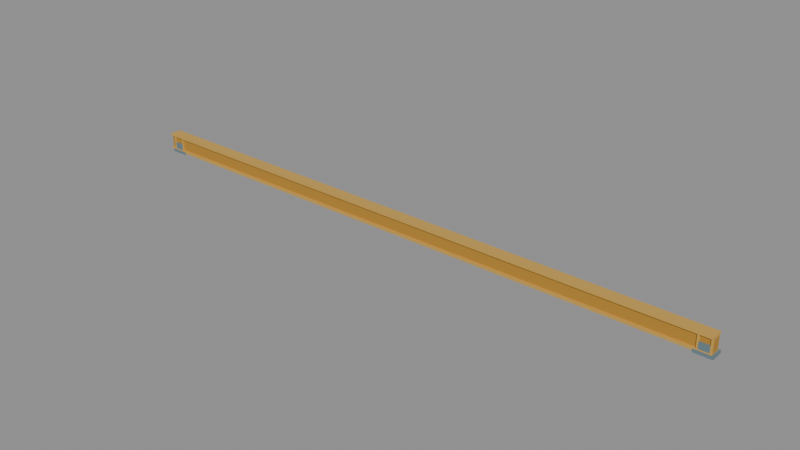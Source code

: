 # Source: bridge.blend  (saved by Blender 5.1.30; exported with 4.5.12 LTS)
import bpy
from mathutils import Matrix  # noqa: F401  (used for matrix-valued properties, if any)

bpy.ops.wm.read_factory_settings(use_empty=True)
scene = bpy.context.scene
scene.name = 'Scene'

# ---- materials (node trees are filled in below, after node groups)
mat_bridge_box_web = bpy.data.materials.new('bridge-box-web')
mat_bridge_flanges_and_stiffeners = bpy.data.materials.new('bridge-flanges-and-stiffeners')
mat_bridge_bearing_and_diaphragm = bpy.data.materials.new('bridge-bearing-and-diaphragm')

# ---- material node trees
mat_bridge_box_web.use_nodes = True; mat_bridge_box_web.node_tree.nodes.clear()
_N = mat_bridge_box_web.node_tree.nodes; _L = mat_bridge_box_web.node_tree.links
n0 = _N.new('ShaderNodeBsdfPrincipled'); n0.name = 'Principled BSDF'; n0.location = (-200, 100)
n0.inputs[1].default_value = 0.1
n0.inputs[2].default_value = 0.63
n1 = _N.new('ShaderNodeOutputMaterial'); n1.name = 'Material Output'; n1.location = (200, 100)
n2 = _N.new('ShaderNodeVertexColor'); n2.name = 'Color Attribute'; n2.location = (0, 0)
n2.layer_name = 'Col'
_L.new(n0.outputs[0], n1.inputs[0])
_L.new(n2.outputs[0], n0.inputs[0])
n1.is_active_output = True
mat_bridge_flanges_and_stiffeners.use_nodes = True; mat_bridge_flanges_and_stiffeners.node_tree.nodes.clear()
_N = mat_bridge_flanges_and_stiffeners.node_tree.nodes; _L = mat_bridge_flanges_and_stiffeners.node_tree.links
n0 = _N.new('ShaderNodeBsdfPrincipled'); n0.name = 'Principled BSDF'; n0.location = (-200, 100)
n0.inputs[1].default_value = 0.16
n0.inputs[2].default_value = 0.58
n1 = _N.new('ShaderNodeOutputMaterial'); n1.name = 'Material Output'; n1.location = (200, 100)
n2 = _N.new('ShaderNodeVertexColor'); n2.name = 'Color Attribute'; n2.location = (0, 0)
n2.layer_name = 'Col'
_L.new(n0.outputs[0], n1.inputs[0])
_L.new(n2.outputs[0], n0.inputs[0])
n1.is_active_output = True
mat_bridge_bearing_and_diaphragm.use_nodes = True; mat_bridge_bearing_and_diaphragm.node_tree.nodes.clear()
_N = mat_bridge_bearing_and_diaphragm.node_tree.nodes; _L = mat_bridge_bearing_and_diaphragm.node_tree.links
n0 = _N.new('ShaderNodeBsdfPrincipled'); n0.name = 'Principled BSDF'; n0.location = (-200, 100)
n0.inputs[1].default_value = 0.31
n0.inputs[2].default_value = 0.51
n1 = _N.new('ShaderNodeOutputMaterial'); n1.name = 'Material Output'; n1.location = (200, 100)
n2 = _N.new('ShaderNodeVertexColor'); n2.name = 'Color Attribute'; n2.location = (0, 0)
n2.layer_name = 'Col'
_L.new(n0.outputs[0], n1.inputs[0])
_L.new(n2.outputs[0], n0.inputs[0])
n1.is_active_output = True

# ---- meshes
me_bridge_box_web = bpy.data.meshes.new('bridge-box-web')
me_bridge_box_web.from_pydata([(-30.5, 2.175, 8.33), (-30.5, 1.825, 8.88), (-30.5, 2.175, 8.88), (-30.5, 1.825, 8.33), (-3.5, 2.175, 8.33), (-3.5, 2.175, 8.88), (-3.5, 1.825, 8.88), (-3.5, 1.825, 8.33), (-30.5, 2.175, 8.33), (-3.5, 1.825, 8.33), (-30.5, 1.825, 8.33), (-3.5, 2.175, 8.33), (-30.5, 2.175, 8.88), (-30.5, 1.825, 8.88), (-3.5, 1.825, 8.88), (-3.5, 2.175, 8.88), (-30.5, 2.175, 8.33), (-3.5, 2.175, 8.88), (-3.5, 2.175, 8.33), (-30.5, 2.175, 8.88), (-30.5, 1.825, 8.33), (-3.5, 1.825, 8.33), (-3.5, 1.825, 8.88), (-30.5, 1.825, 8.88)], [], [(0, 1, 2), (0, 3, 1), (4, 5, 6), (4, 6, 7), (8, 9, 10), (8, 11, 9), (12, 13, 14), (12, 14, 15), (16, 17, 18), (16, 19, 17), (20, 21, 22), (20, 22, 23)])
me_bridge_box_web.polygons.foreach_set('use_smooth', [True] * 12)
_ca = me_bridge_box_web.color_attributes.new('Col', 'FLOAT_COLOR', 'POINT')
_ca.data.foreach_set('color', [0.5149, 0.2623, 0.03071, 1.0, 0.5149, 0.2623, 0.03071, 1.0, 0.5149, 0.2623, 0.03071, 1.0, 0.5149, 0.2623, 0.03071, 1.0, 0.5149, 0.2623, 0.03071, 1.0, 0.5149, 0.2623, 0.03071, 1.0, 0.5149, 0.2623, 0.03071, 1.0, 0.5149, 0.2623, 0.03071, 1.0, 0.5149, 0.2623, 0.03071, 1.0, 0.5149, 0.2623, 0.03071, 1.0, 0.5149, 0.2623, 0.03071, 1.0, 0.5149, 0.2623, 0.03071, 1.0, 0.5149, 0.2623, 0.03071, 1.0, 0.5149, 0.2623, 0.03071, 1.0, 0.5149, 0.2623, 0.03071, 1.0, 0.5149, 0.2623, 0.03071, 1.0, 0.5149, 0.2623, 0.03071, 1.0, 0.5149, 0.2623, 0.03071, 1.0, 0.5149, 0.2623, 0.03071, 1.0, 0.5149, 0.2623, 0.03071, 1.0, 0.5149, 0.2623, 0.03071, 1.0, 0.5149, 0.2623, 0.03071, 1.0, 0.5149, 0.2623, 0.03071, 1.0, 0.5149, 0.2623, 0.03071, 1.0])
me_bridge_box_web.materials.append(mat_bridge_box_web)
me_bridge_box_web.update()
me_bridge_box_web.normals_split_custom_set([tuple(v) for v in zip(*[iter([-1.0, 0.0, 0.0, -1.0, 0.0, 0.0, -1.0, 0.0, 0.0, -1.0, 0.0, 0.0, -1.0, 0.0, 0.0, -1.0, 0.0, 0.0, 1.0, 0.0, 0.0, 1.0, 0.0, 0.0, 1.0, 0.0, 0.0, 1.0, 0.0, 0.0, 1.0, 0.0, 0.0, 1.0, 0.0, 0.0, 0.0, 0.0, -1.0, 0.0, 0.0, -1.0, 0.0, 0.0, -1.0, 0.0, 0.0, -1.0, 0.0, 0.0, -1.0, 0.0, 0.0, -1.0, 0.0, 0.0, 1.0, 0.0, 0.0, 1.0, 0.0, 0.0, 1.0, 0.0, 0.0, 1.0, 0.0, 0.0, 1.0, 0.0, 0.0, 1.0, 0.0, 1.0, 0.0, 0.0, 1.0, 0.0, 0.0, 1.0, 0.0, 0.0, 1.0, 0.0, 0.0, 1.0, 0.0, 0.0, 1.0, 0.0, 0.0, -1.0, 0.0, 0.0, -1.0, 0.0, 0.0, -1.0, 0.0, 0.0, -1.0, 0.0, 0.0, -1.0, 0.0, 0.0, -1.0, 0.0])] * 3)])
me_bridge_flanges_and_stiffeners = bpy.data.meshes.new('bridge-flanges-and-stiffeners')
me_bridge_flanges_and_stiffeners.from_pydata([(-30.5, 2.25, 8.88), (-30.5, 1.75, 8.99), (-30.5, 2.25, 8.99), (-30.5, 1.75, 8.88), (-3.5, 2.25, 8.88), (-3.5, 2.25, 8.99), (-3.5, 1.75, 8.99), (-3.5, 1.75, 8.88), (-30.5, 2.25, 8.88), (-3.5, 1.75, 8.88), (-30.5, 1.75, 8.88), (-3.5, 2.25, 8.88), (-30.5, 2.25, 8.99), (-30.5, 1.75, 8.99), (-3.5, 1.75, 8.99), (-3.5, 2.25, 8.99), (-30.5, 2.25, 8.88), (-3.5, 2.25, 8.99), (-3.5, 2.25, 8.88), (-30.5, 2.25, 8.99), (-30.5, 1.75, 8.88), (-3.5, 1.75, 8.88), (-3.5, 1.75, 8.99), (-30.5, 1.75, 8.99), (-30.5, 2.25, 8.21), (-30.5, 1.75, 8.33), (-30.5, 2.25, 8.33), (-30.5, 1.75, 8.21), (-3.5, 2.25, 8.21), (-3.5, 2.25, 8.33), (-3.5, 1.75, 8.33), (-3.5, 1.75, 8.21), (-30.5, 2.25, 8.21), (-3.5, 1.75, 8.21), (-30.5, 1.75, 8.21), (-3.5, 2.25, 8.21), (-30.5, 2.25, 8.33), (-30.5, 1.75, 8.33), (-3.5, 1.75, 8.33), (-3.5, 2.25, 8.33), (-30.5, 2.25, 8.21), (-3.5, 2.25, 8.33), (-3.5, 2.25, 8.21), (-30.5, 2.25, 8.33), (-30.5, 1.75, 8.21), (-3.5, 1.75, 8.21), (-3.5, 1.75, 8.33), (-30.5, 1.75, 8.33), (-30.29, 2.24, 8.33), (-30.29, 1.76, 8.88), (-30.29, 2.24, 8.88), (-30.29, 1.76, 8.33), (-30.21, 2.24, 8.33), (-30.21, 2.24, 8.88), (-30.21, 1.76, 8.88), (-30.21, 1.76, 8.33), (-30.29, 2.24, 8.33), (-30.21, 1.76, 8.33), (-30.29, 1.76, 8.33), (-30.21, 2.24, 8.33), (-30.29, 2.24, 8.88), (-30.29, 1.76, 8.88), (-30.21, 1.76, 8.88), (-30.21, 2.24, 8.88), (-30.29, 2.24, 8.33), (-30.21, 2.24, 8.88), (-30.21, 2.24, 8.33), (-30.29, 2.24, 8.88), (-30.29, 1.76, 8.33), (-30.21, 1.76, 8.33), (-30.21, 1.76, 8.88), (-30.29, 1.76, 8.88), (-29.79, 2.24, 8.33), (-29.79, 1.76, 8.88), (-29.79, 2.24, 8.88), (-29.79, 1.76, 8.33), (-29.71, 2.24, 8.33), (-29.71, 2.24, 8.88), (-29.71, 1.76, 8.88), (-29.71, 1.76, 8.33), (-29.79, 2.24, 8.33), (-29.71, 1.76, 8.33), (-29.79, 1.76, 8.33), (-29.71, 2.24, 8.33), (-29.79, 2.24, 8.88), (-29.79, 1.76, 8.88), (-29.71, 1.76, 8.88), (-29.71, 2.24, 8.88), (-29.79, 2.24, 8.33), (-29.71, 2.24, 8.88), (-29.71, 2.24, 8.33), (-29.79, 2.24, 8.88), (-29.79, 1.76, 8.33), (-29.71, 1.76, 8.33), (-29.71, 1.76, 8.88), (-29.79, 1.76, 8.88), (-4.088, 2.24, 8.33), (-4.088, 1.76, 8.88), (-4.088, 2.24, 8.88), (-4.088, 1.76, 8.33), (-4.012, 2.24, 8.33), (-4.012, 2.24, 8.88), (-4.012, 1.76, 8.88), (-4.012, 1.76, 8.33), (-4.088, 2.24, 8.33), (-4.012, 1.76, 8.33), (-4.088, 1.76, 8.33), (-4.012, 2.24, 8.33), (-4.088, 2.24, 8.88), (-4.088, 1.76, 8.88), (-4.012, 1.76, 8.88), (-4.012, 2.24, 8.88), (-4.088, 2.24, 8.33), (-4.012, 2.24, 8.88), (-4.012, 2.24, 8.33), (-4.088, 2.24, 8.88), (-4.088, 1.76, 8.33), (-4.012, 1.76, 8.33), (-4.012, 1.76, 8.88), (-4.088, 1.76, 8.88), (-3.588, 2.24, 8.33), (-3.588, 1.76, 8.88), (-3.588, 2.24, 8.88), (-3.588, 1.76, 8.33), (-3.513, 2.24, 8.33), (-3.513, 2.24, 8.88), (-3.513, 1.76, 8.88), (-3.513, 1.76, 8.33), (-3.588, 2.24, 8.33), (-3.513, 1.76, 8.33), (-3.588, 1.76, 8.33), (-3.513, 2.24, 8.33), (-3.588, 2.24, 8.88), (-3.588, 1.76, 8.88), (-3.513, 1.76, 8.88), (-3.513, 2.24, 8.88), (-3.588, 2.24, 8.33), (-3.513, 2.24, 8.88), (-3.513, 2.24, 8.33), (-3.588, 2.24, 8.88), (-3.588, 1.76, 8.33), (-3.513, 1.76, 8.33), (-3.513, 1.76, 8.88), (-3.588, 1.76, 8.88)], [], [(0, 1, 2), (0, 3, 1), (4, 5, 6), (4, 6, 7), (8, 9, 10), (8, 11, 9), (12, 13, 14), (12, 14, 15), (16, 17, 18), (16, 19, 17), (20, 21, 22), (20, 22, 23), (24, 25, 26), (24, 27, 25), (28, 29, 30), (28, 30, 31), (32, 33, 34), (32, 35, 33), (36, 37, 38), (36, 38, 39), (40, 41, 42), (40, 43, 41), (44, 45, 46), (44, 46, 47), (48, 49, 50), (48, 51, 49), (52, 53, 54), (52, 54, 55), (56, 57, 58), (56, 59, 57), (60, 61, 62), (60, 62, 63), (64, 65, 66), (64, 67, 65), (68, 69, 70), (68, 70, 71), (72, 73, 74), (72, 75, 73), (76, 77, 78), (76, 78, 79), (80, 81, 82), (80, 83, 81), (84, 85, 86), (84, 86, 87), (88, 89, 90), (88, 91, 89), (92, 93, 94), (92, 94, 95), (96, 97, 98), (96, 99, 97), (100, 101, 102), (100, 102, 103), (104, 105, 106), (104, 107, 105), (108, 109, 110), (108, 110, 111), (112, 113, 114), (112, 115, 113), (116, 117, 118), (116, 118, 119), (120, 121, 122), (120, 123, 121), (124, 125, 126), (124, 126, 127), (128, 129, 130), (128, 131, 129), (132, 133, 134), (132, 134, 135), (136, 137, 138), (136, 139, 137), (140, 141, 142), (140, 142, 143)])
me_bridge_flanges_and_stiffeners.polygons.foreach_set('use_smooth', [True] * 72)
_ca = me_bridge_flanges_and_stiffeners.color_attributes.new('Col', 'FLOAT_COLOR', 'POINT')
_ca.data.foreach_set('color', [0.6795, 0.402, 0.08228, 1.0, 0.6795, 0.402, 0.08228, 1.0, 0.6795, 0.402, 0.08228, 1.0, 0.6795, 0.402, 0.08228, 1.0, 0.6795, 0.402, 0.08228, 1.0, 0.6795, 0.402, 0.08228, 1.0, 0.6795, 0.402, 0.08228, 1.0, 0.6795, 0.402, 0.08228, 1.0, 0.6795, 0.402, 0.08228, 1.0, 0.6795, 0.402, 0.08228, 1.0, 0.6795, 0.402, 0.08228, 1.0, 0.6795, 0.402, 0.08228, 1.0, 0.6795, 0.402, 0.08228, 1.0, 0.6795, 0.402, 0.08228, 1.0, 0.6795, 0.402, 0.08228, 1.0, 0.6795, 0.402, 0.08228, 1.0, 0.6795, 0.402, 0.08228, 1.0, 0.6795, 0.402, 0.08228, 1.0, 0.6795, 0.402, 0.08228, 1.0, 0.6795, 0.402, 0.08228, 1.0, 0.6795, 0.402, 0.08228, 1.0, 0.6795, 0.402, 0.08228, 1.0, 0.6795, 0.402, 0.08228, 1.0, 0.6795, 0.402, 0.08228, 1.0, 0.6795, 0.402, 0.08228, 1.0, 0.6795, 0.402, 0.08228, 1.0, 0.6795, 0.402, 0.08228, 1.0, 0.6795, 0.402, 0.08228, 1.0, 0.6795, 0.402, 0.08228, 1.0, 0.6795, 0.402, 0.08228, 1.0, 0.6795, 0.402, 0.08228, 1.0, 0.6795, 0.402, 0.08228, 1.0, 0.6795, 0.402, 0.08228, 1.0, 0.6795, 0.402, 0.08228, 1.0, 0.6795, 0.402, 0.08228, 1.0, 0.6795, 0.402, 0.08228, 1.0, 0.6795, 0.402, 0.08228, 1.0, 0.6795, 0.402, 0.08228, 1.0, 0.6795, 0.402, 0.08228, 1.0, 0.6795, 0.402, 0.08228, 1.0, 0.6795, 0.402, 0.08228, 1.0, 0.6795, 0.402, 0.08228, 1.0, 0.6795, 0.402, 0.08228, 1.0, 0.6795, 0.402, 0.08228, 1.0, 0.6795, 0.402, 0.08228, 1.0, 0.6795, 0.402, 0.08228, 1.0, 0.6795, 0.402, 0.08228, 1.0, 0.6795, 0.402, 0.08228, 1.0, 0.6795, 0.402, 0.08228, 1.0, 0.6795, 0.402, 0.08228, 1.0, 0.6795, 0.402, 0.08228, 1.0, 0.6795, 0.402, 0.08228, 1.0, 0.6795, 0.402, 0.08228, 1.0, 0.6795, 0.402, 0.08228, 1.0, 0.6795, 0.402, 0.08228, 1.0, 0.6795, 0.402, 0.08228, 1.0, 0.6795, 0.402, 0.08228, 1.0, 0.6795, 0.402, 0.08228, 1.0, 0.6795, 0.402, 0.08228, 1.0, 0.6795, 0.402, 0.08228, 1.0, 0.6795, 0.402, 0.08228, 1.0, 0.6795, 0.402, 0.08228, 1.0, 0.6795, 0.402, 0.08228, 1.0, 0.6795, 0.402, 0.08228, 1.0, 0.6795, 0.402, 0.08228, 1.0, 0.6795, 0.402, 0.08228, 1.0, 0.6795, 0.402, 0.08228, 1.0, 0.6795, 0.402, 0.08228, 1.0, 0.6795, 0.402, 0.08228, 1.0, 0.6795, 0.402, 0.08228, 1.0, 0.6795, 0.402, 0.08228, 1.0, 0.6795, 0.402, 0.08228, 1.0, 0.6795, 0.402, 0.08228, 1.0, 0.6795, 0.402, 0.08228, 1.0, 0.6795, 0.402, 0.08228, 1.0, 0.6795, 0.402, 0.08228, 1.0, 0.6795, 0.402, 0.08228, 1.0, 0.6795, 0.402, 0.08228, 1.0, 0.6795, 0.402, 0.08228, 1.0, 0.6795, 0.402, 0.08228, 1.0, 0.6795, 0.402, 0.08228, 1.0, 0.6795, 0.402, 0.08228, 1.0, 0.6795, 0.402, 0.08228, 1.0, 0.6795, 0.402, 0.08228, 1.0, 0.6795, 0.402, 0.08228, 1.0, 0.6795, 0.402, 0.08228, 1.0, 0.6795, 0.402, 0.08228, 1.0, 0.6795, 0.402, 0.08228, 1.0, 0.6795, 0.402, 0.08228, 1.0, 0.6795, 0.402, 0.08228, 1.0, 0.6795, 0.402, 0.08228, 1.0, 0.6795, 0.402, 0.08228, 1.0, 0.6795, 0.402, 0.08228, 1.0, 0.6795, 0.402, 0.08228, 1.0, 0.6795, 0.402, 0.08228, 1.0, 0.6795, 0.402, 0.08228, 1.0, 0.6795, 0.402, 0.08228, 1.0, 0.6795, 0.402, 0.08228, 1.0, 0.6795, 0.402, 0.08228, 1.0, 0.6795, 0.402, 0.08228, 1.0, 0.6795, 0.402, 0.08228, 1.0, 0.6795, 0.402, 0.08228, 1.0, 0.6795, 0.402, 0.08228, 1.0, 0.6795, 0.402, 0.08228, 1.0, 0.6795, 0.402, 0.08228, 1.0, 0.6795, 0.402, 0.08228, 1.0, 0.6795, 0.402, 0.08228, 1.0, 0.6795, 0.402, 0.08228, 1.0, 0.6795, 0.402, 0.08228, 1.0, 0.6795, 0.402, 0.08228, 1.0, 0.6795, 0.402, 0.08228, 1.0, 0.6795, 0.402, 0.08228, 1.0, 0.6795, 0.402, 0.08228, 1.0, 0.6795, 0.402, 0.08228, 1.0, 0.6795, 0.402, 0.08228, 1.0, 0.6795, 0.402, 0.08228, 1.0, 0.6795, 0.402, 0.08228, 1.0, 0.6795, 0.402, 0.08228, 1.0, 0.6795, 0.402, 0.08228, 1.0, 0.6795, 0.402, 0.08228, 1.0, 0.6795, 0.402, 0.08228, 1.0, 0.6795, 0.402, 0.08228, 1.0, 0.6795, 0.402, 0.08228, 1.0, 0.6795, 0.402, 0.08228, 1.0, 0.6795, 0.402, 0.08228, 1.0, 0.6795, 0.402, 0.08228, 1.0, 0.6795, 0.402, 0.08228, 1.0, 0.6795, 0.402, 0.08228, 1.0, 0.6795, 0.402, 0.08228, 1.0, 0.6795, 0.402, 0.08228, 1.0, 0.6795, 0.402, 0.08228, 1.0, 0.6795, 0.402, 0.08228, 1.0, 0.6795, 0.402, 0.08228, 1.0, 0.6795, 0.402, 0.08228, 1.0, 0.6795, 0.402, 0.08228, 1.0, 0.6795, 0.402, 0.08228, 1.0, 0.6795, 0.402, 0.08228, 1.0, 0.6795, 0.402, 0.08228, 1.0, 0.6795, 0.402, 0.08228, 1.0, 0.6795, 0.402, 0.08228, 1.0, 0.6795, 0.402, 0.08228, 1.0, 0.6795, 0.402, 0.08228, 1.0, 0.6795, 0.402, 0.08228, 1.0, 0.6795, 0.402, 0.08228, 1.0])
me_bridge_flanges_and_stiffeners.materials.append(mat_bridge_flanges_and_stiffeners)
me_bridge_flanges_and_stiffeners.update()
me_bridge_flanges_and_stiffeners.normals_split_custom_set([tuple(v) for v in zip(*[iter([-1.0, 0.0, 0.0, -1.0, 0.0, 0.0, -1.0, 0.0, 0.0, -1.0, 0.0, 0.0, -1.0, 0.0, 0.0, -1.0, 0.0, 0.0, 1.0, 0.0, 0.0, 1.0, 0.0, 0.0, 1.0, 0.0, 0.0, 1.0, 0.0, 0.0, 1.0, 0.0, 0.0, 1.0, 0.0, 0.0, 0.0, 0.0, -1.0, 0.0, 0.0, -1.0, 0.0, 0.0, -1.0, 0.0, 0.0, -1.0, 0.0, 0.0, -1.0, 0.0, 0.0, -1.0, 0.0, 0.0, 1.0, 0.0, 0.0, 1.0, 0.0, 0.0, 1.0, 0.0, 0.0, 1.0, 0.0, 0.0, 1.0, 0.0, 0.0, 1.0, 0.0, 1.0, 0.0, 0.0, 1.0, 0.0, 0.0, 1.0, 0.0, 0.0, 1.0, 0.0, 0.0, 1.0, 0.0, 0.0, 1.0, 0.0, 0.0, -1.0, 0.0, 0.0, -1.0, 0.0, 0.0, -1.0, 0.0, 0.0, -1.0, 0.0, 0.0, -1.0, 0.0, 0.0, -1.0, 0.0, -1.0, 0.0, 0.0, -1.0, 0.0, 0.0, -1.0, 0.0, 0.0, -1.0, 0.0, 0.0, -1.0, 0.0, 0.0, -1.0, 0.0, 0.0, 1.0, 0.0, 0.0, 1.0, 0.0, 0.0, 1.0, 0.0, 0.0, 1.0, 0.0, 0.0, 1.0, 0.0, 0.0, 1.0, 0.0, 0.0, 0.0, 0.0, -1.0, 0.0, 0.0, -1.0, 0.0, 0.0, -1.0, 0.0, 0.0, -1.0, 0.0, 0.0, -1.0, 0.0, 0.0, -1.0, 0.0, 0.0, 1.0, 0.0, 0.0, 1.0, 0.0, 0.0, 1.0, 0.0, 0.0, 1.0, 0.0, 0.0, 1.0, 0.0, 0.0, 1.0, 0.0, 1.0, 0.0, 0.0, 1.0, 0.0, 0.0, 1.0, 0.0, 0.0, 1.0, 0.0, 0.0, 1.0, 0.0, 0.0, 1.0, 0.0, 0.0, -1.0, 0.0, 0.0, -1.0, 0.0, 0.0, -1.0, 0.0, 0.0, -1.0, 0.0, 0.0, -1.0, 0.0, 0.0, -1.0, 0.0, -1.0, 0.0, 0.0, -1.0, 0.0, 0.0, -1.0, 0.0, 0.0, -1.0, 0.0, 0.0, -1.0, 0.0, 0.0, -1.0, 0.0, 0.0, 1.0, 0.0, 0.0, 1.0, 0.0, 0.0, 1.0, 0.0, 0.0, 1.0, 0.0, 0.0, 1.0, 0.0, 0.0, 1.0, 0.0, 0.0, 0.0, 0.0, -1.0, 0.0, 0.0, -1.0, 0.0, 0.0, -1.0, 0.0, 0.0, -1.0, 0.0, 0.0, -1.0, 0.0, 0.0, -1.0, 0.0, 0.0, 1.0, 0.0, 0.0, 1.0, 0.0, 0.0, 1.0, 0.0, 0.0, 1.0, 0.0, 0.0, 1.0, 0.0, 0.0, 1.0, 0.0, 1.0, 0.0, 0.0, 1.0, 0.0, 0.0, 1.0, 0.0, 0.0, 1.0, 0.0, 0.0, 1.0, 0.0, 0.0, 1.0, 0.0, 0.0, -1.0, 0.0, 0.0, -1.0, 0.0, 0.0, -1.0, 0.0, 0.0, -1.0, 0.0, 0.0, -1.0, 0.0, 0.0, -1.0, 0.0, -1.0, 0.0, 0.0, -1.0, 0.0, 0.0, -1.0, 0.0, 0.0, -1.0, 0.0, 0.0, -1.0, 0.0, 0.0, -1.0, 0.0, 0.0, 1.0, 0.0, 0.0, 1.0, 0.0, 0.0, 1.0, 0.0, 0.0, 1.0, 0.0, 0.0, 1.0, 0.0, 0.0, 1.0, 0.0, 0.0, 0.0, 0.0, -1.0, 0.0, 0.0, -1.0, 0.0, 0.0, -1.0, 0.0, 0.0, -1.0, 0.0, 0.0, -1.0, 0.0, 0.0, -1.0, 0.0, 0.0, 1.0, 0.0, 0.0, 1.0, 0.0, 0.0, 1.0, 0.0, 0.0, 1.0, 0.0, 0.0, 1.0, 0.0, 0.0, 1.0, 0.0, 1.0, 0.0, 0.0, 1.0, 0.0, 0.0, 1.0, 0.0, 0.0, 1.0, 0.0, 0.0, 1.0, 0.0, 0.0, 1.0, 0.0, 0.0, -1.0, 0.0, 0.0, -1.0, 0.0, 0.0, -1.0, 0.0, 0.0, -1.0, 0.0, 0.0, -1.0, 0.0, 0.0, -1.0, 0.0, -1.0, 0.0, 0.0, -1.0, 0.0, 0.0, -1.0, 0.0, 0.0, -1.0, 0.0, 0.0, -1.0, 0.0, 0.0, -1.0, 0.0, 0.0, 1.0, 0.0, 0.0, 1.0, 0.0, 0.0, 1.0, 0.0, 0.0, 1.0, 0.0, 0.0, 1.0, 0.0, 0.0, 1.0, 0.0, 0.0, 0.0, 0.0, -1.0, 0.0, 0.0, -1.0, 0.0, 0.0, -1.0, 0.0, 0.0, -1.0, 0.0, 0.0, -1.0, 0.0, 0.0, -1.0, 0.0, 0.0, 1.0, 0.0, 0.0, 1.0, 0.0, 0.0, 1.0, 0.0, 0.0, 1.0, 0.0, 0.0, 1.0, 0.0, 0.0, 1.0, 0.0, 1.0, 0.0, 0.0, 1.0, 0.0, 0.0, 1.0, 0.0, 0.0, 1.0, 0.0, 0.0, 1.0, 0.0, 0.0, 1.0, 0.0, 0.0, -1.0, 0.0, 0.0, -1.0, 0.0, 0.0, -1.0, 0.0, 0.0, -1.0, 0.0, 0.0, -1.0, 0.0, 0.0, -1.0, 0.0, -1.0, 0.0, 0.0, -1.0, 0.0, 0.0, -1.0, 0.0, 0.0, -1.0, 0.0, 0.0, -1.0, 0.0, 0.0, -1.0, 0.0, 0.0, 1.0, 0.0, 0.0, 1.0, 0.0, 0.0, 1.0, 0.0, 0.0, 1.0, 0.0, 0.0, 1.0, 0.0, 0.0, 1.0, 0.0, 0.0, 0.0, 0.0, -1.0, 0.0, 0.0, -1.0, 0.0, 0.0, -1.0, 0.0, 0.0, -1.0, 0.0, 0.0, -1.0, 0.0, 0.0, -1.0, 0.0, 0.0, 1.0, 0.0, 0.0, 1.0, 0.0, 0.0, 1.0, 0.0, 0.0, 1.0, 0.0, 0.0, 1.0, 0.0, 0.0, 1.0, 0.0, 1.0, 0.0, 0.0, 1.0, 0.0, 0.0, 1.0, 0.0, 0.0, 1.0, 0.0, 0.0, 1.0, 0.0, 0.0, 1.0, 0.0, 0.0, -1.0, 0.0, 0.0, -1.0, 0.0, 0.0, -1.0, 0.0, 0.0, -1.0, 0.0, 0.0, -1.0, 0.0, 0.0, -1.0, 0.0])] * 3)])
me_bridge_bearing_and_diaphragm = bpy.data.meshes.new('bridge-bearing-and-diaphragm')
me_bridge_bearing_and_diaphragm.from_pydata([(-30.38, 2.28, 8.15), (-30.38, 1.72, 8.28), (-30.38, 2.28, 8.28), (-30.38, 1.72, 8.15), (-29.62, 2.28, 8.15), (-29.62, 2.28, 8.28), (-29.62, 1.72, 8.28), (-29.62, 1.72, 8.15), (-30.38, 2.28, 8.15), (-29.62, 1.72, 8.15), (-30.38, 1.72, 8.15), (-29.62, 2.28, 8.15), (-30.38, 2.28, 8.28), (-30.38, 1.72, 8.28), (-29.62, 1.72, 8.28), (-29.62, 2.28, 8.28), (-30.38, 2.28, 8.15), (-29.62, 2.28, 8.28), (-29.62, 2.28, 8.15), (-30.38, 2.28, 8.28), (-30.38, 1.72, 8.15), (-29.62, 1.72, 8.15), (-29.62, 1.72, 8.28), (-30.38, 1.72, 8.28), (-30.21, 2.248, 8.33), (-30.21, 1.752, 8.606), (-30.21, 2.248, 8.606), (-30.21, 1.752, 8.33), (-29.79, 2.248, 8.33), (-29.79, 2.248, 8.606), (-29.79, 1.752, 8.606), (-29.79, 1.752, 8.33), (-30.21, 2.248, 8.33), (-29.79, 1.752, 8.33), (-30.21, 1.752, 8.33), (-29.79, 2.248, 8.33), (-30.21, 2.248, 8.606), (-30.21, 1.752, 8.606), (-29.79, 1.752, 8.606), (-29.79, 2.248, 8.606), (-30.21, 2.248, 8.33), (-29.79, 2.248, 8.606), (-29.79, 2.248, 8.33), (-30.21, 2.248, 8.606), (-30.21, 1.752, 8.33), (-29.79, 1.752, 8.33), (-29.79, 1.752, 8.606), (-30.21, 1.752, 8.606), (-4.18, 2.28, 8.15), (-4.18, 1.72, 8.28), (-4.18, 2.28, 8.28), (-4.18, 1.72, 8.15), (-3.42, 2.28, 8.15), (-3.42, 2.28, 8.28), (-3.42, 1.72, 8.28), (-3.42, 1.72, 8.15), (-4.18, 2.28, 8.15), (-3.42, 1.72, 8.15), (-4.18, 1.72, 8.15), (-3.42, 2.28, 8.15), (-4.18, 2.28, 8.28), (-4.18, 1.72, 8.28), (-3.42, 1.72, 8.28), (-3.42, 2.28, 8.28), (-4.18, 2.28, 8.15), (-3.42, 2.28, 8.28), (-3.42, 2.28, 8.15), (-4.18, 2.28, 8.28), (-4.18, 1.72, 8.15), (-3.42, 1.72, 8.15), (-3.42, 1.72, 8.28), (-4.18, 1.72, 8.28), (-4.012, 2.248, 8.33), (-4.012, 1.752, 8.606), (-4.012, 2.248, 8.606), (-4.012, 1.752, 8.33), (-3.588, 2.248, 8.33), (-3.588, 2.248, 8.606), (-3.588, 1.752, 8.606), (-3.588, 1.752, 8.33), (-4.012, 2.248, 8.33), (-3.588, 1.752, 8.33), (-4.012, 1.752, 8.33), (-3.588, 2.248, 8.33), (-4.012, 2.248, 8.606), (-4.012, 1.752, 8.606), (-3.588, 1.752, 8.606), (-3.588, 2.248, 8.606), (-4.012, 2.248, 8.33), (-3.588, 2.248, 8.606), (-3.588, 2.248, 8.33), (-4.012, 2.248, 8.606), (-4.012, 1.752, 8.33), (-3.588, 1.752, 8.33), (-3.588, 1.752, 8.606), (-4.012, 1.752, 8.606)], [], [(0, 1, 2), (0, 3, 1), (4, 5, 6), (4, 6, 7), (8, 9, 10), (8, 11, 9), (12, 13, 14), (12, 14, 15), (16, 17, 18), (16, 19, 17), (20, 21, 22), (20, 22, 23), (24, 25, 26), (24, 27, 25), (28, 29, 30), (28, 30, 31), (32, 33, 34), (32, 35, 33), (36, 37, 38), (36, 38, 39), (40, 41, 42), (40, 43, 41), (44, 45, 46), (44, 46, 47), (48, 49, 50), (48, 51, 49), (52, 53, 54), (52, 54, 55), (56, 57, 58), (56, 59, 57), (60, 61, 62), (60, 62, 63), (64, 65, 66), (64, 67, 65), (68, 69, 70), (68, 70, 71), (72, 73, 74), (72, 75, 73), (76, 77, 78), (76, 78, 79), (80, 81, 82), (80, 83, 81), (84, 85, 86), (84, 86, 87), (88, 89, 90), (88, 91, 89), (92, 93, 94), (92, 94, 95)])
me_bridge_bearing_and_diaphragm.polygons.foreach_set('use_smooth', [True] * 48)
_ca = me_bridge_bearing_and_diaphragm.color_attributes.new('Col', 'FLOAT_COLOR', 'POINT')
_ca.data.foreach_set('color', [0.1845, 0.2705, 0.314, 1.0, 0.1845, 0.2705, 0.314, 1.0, 0.1845, 0.2705, 0.314, 1.0, 0.1845, 0.2705, 0.314, 1.0, 0.1845, 0.2705, 0.314, 1.0, 0.1845, 0.2705, 0.314, 1.0, 0.1845, 0.2705, 0.314, 1.0, 0.1845, 0.2705, 0.314, 1.0, 0.1845, 0.2705, 0.314, 1.0, 0.1845, 0.2705, 0.314, 1.0, 0.1845, 0.2705, 0.314, 1.0, 0.1845, 0.2705, 0.314, 1.0, 0.1845, 0.2705, 0.314, 1.0, 0.1845, 0.2705, 0.314, 1.0, 0.1845, 0.2705, 0.314, 1.0, 0.1845, 0.2705, 0.314, 1.0, 0.1845, 0.2705, 0.314, 1.0, 0.1845, 0.2705, 0.314, 1.0, 0.1845, 0.2705, 0.314, 1.0, 0.1845, 0.2705, 0.314, 1.0, 0.1845, 0.2705, 0.314, 1.0, 0.1845, 0.2705, 0.314, 1.0, 0.1845, 0.2705, 0.314, 1.0, 0.1845, 0.2705, 0.314, 1.0, 0.1845, 0.2705, 0.314, 1.0, 0.1845, 0.2705, 0.314, 1.0, 0.1845, 0.2705, 0.314, 1.0, 0.1845, 0.2705, 0.314, 1.0, 0.1845, 0.2705, 0.314, 1.0, 0.1845, 0.2705, 0.314, 1.0, 0.1845, 0.2705, 0.314, 1.0, 0.1845, 0.2705, 0.314, 1.0, 0.1845, 0.2705, 0.314, 1.0, 0.1845, 0.2705, 0.314, 1.0, 0.1845, 0.2705, 0.314, 1.0, 0.1845, 0.2705, 0.314, 1.0, 0.1845, 0.2705, 0.314, 1.0, 0.1845, 0.2705, 0.314, 1.0, 0.1845, 0.2705, 0.314, 1.0, 0.1845, 0.2705, 0.314, 1.0, 0.1845, 0.2705, 0.314, 1.0, 0.1845, 0.2705, 0.314, 1.0, 0.1845, 0.2705, 0.314, 1.0, 0.1845, 0.2705, 0.314, 1.0, 0.1845, 0.2705, 0.314, 1.0, 0.1845, 0.2705, 0.314, 1.0, 0.1845, 0.2705, 0.314, 1.0, 0.1845, 0.2705, 0.314, 1.0, 0.1845, 0.2705, 0.314, 1.0, 0.1845, 0.2705, 0.314, 1.0, 0.1845, 0.2705, 0.314, 1.0, 0.1845, 0.2705, 0.314, 1.0, 0.1845, 0.2705, 0.314, 1.0, 0.1845, 0.2705, 0.314, 1.0, 0.1845, 0.2705, 0.314, 1.0, 0.1845, 0.2705, 0.314, 1.0, 0.1845, 0.2705, 0.314, 1.0, 0.1845, 0.2705, 0.314, 1.0, 0.1845, 0.2705, 0.314, 1.0, 0.1845, 0.2705, 0.314, 1.0, 0.1845, 0.2705, 0.314, 1.0, 0.1845, 0.2705, 0.314, 1.0, 0.1845, 0.2705, 0.314, 1.0, 0.1845, 0.2705, 0.314, 1.0, 0.1845, 0.2705, 0.314, 1.0, 0.1845, 0.2705, 0.314, 1.0, 0.1845, 0.2705, 0.314, 1.0, 0.1845, 0.2705, 0.314, 1.0, 0.1845, 0.2705, 0.314, 1.0, 0.1845, 0.2705, 0.314, 1.0, 0.1845, 0.2705, 0.314, 1.0, 0.1845, 0.2705, 0.314, 1.0, 0.1845, 0.2705, 0.314, 1.0, 0.1845, 0.2705, 0.314, 1.0, 0.1845, 0.2705, 0.314, 1.0, 0.1845, 0.2705, 0.314, 1.0, 0.1845, 0.2705, 0.314, 1.0, 0.1845, 0.2705, 0.314, 1.0, 0.1845, 0.2705, 0.314, 1.0, 0.1845, 0.2705, 0.314, 1.0, 0.1845, 0.2705, 0.314, 1.0, 0.1845, 0.2705, 0.314, 1.0, 0.1845, 0.2705, 0.314, 1.0, 0.1845, 0.2705, 0.314, 1.0, 0.1845, 0.2705, 0.314, 1.0, 0.1845, 0.2705, 0.314, 1.0, 0.1845, 0.2705, 0.314, 1.0, 0.1845, 0.2705, 0.314, 1.0, 0.1845, 0.2705, 0.314, 1.0, 0.1845, 0.2705, 0.314, 1.0, 0.1845, 0.2705, 0.314, 1.0, 0.1845, 0.2705, 0.314, 1.0, 0.1845, 0.2705, 0.314, 1.0, 0.1845, 0.2705, 0.314, 1.0, 0.1845, 0.2705, 0.314, 1.0, 0.1845, 0.2705, 0.314, 1.0])
me_bridge_bearing_and_diaphragm.materials.append(mat_bridge_bearing_and_diaphragm)
me_bridge_bearing_and_diaphragm.update()
me_bridge_bearing_and_diaphragm.normals_split_custom_set([tuple(v) for v in zip(*[iter([-1.0, 0.0, 0.0, -1.0, 0.0, 0.0, -1.0, 0.0, 0.0, -1.0, 0.0, 0.0, -1.0, 0.0, 0.0, -1.0, 0.0, 0.0, 1.0, 0.0, 0.0, 1.0, 0.0, 0.0, 1.0, 0.0, 0.0, 1.0, 0.0, 0.0, 1.0, 0.0, 0.0, 1.0, 0.0, 0.0, 0.0, 0.0, -1.0, 0.0, 0.0, -1.0, 0.0, 0.0, -1.0, 0.0, 0.0, -1.0, 0.0, 0.0, -1.0, 0.0, 0.0, -1.0, 0.0, 0.0, 1.0, 0.0, 0.0, 1.0, 0.0, 0.0, 1.0, 0.0, 0.0, 1.0, 0.0, 0.0, 1.0, 0.0, 0.0, 1.0, 0.0, 1.0, 0.0, 0.0, 1.0, 0.0, 0.0, 1.0, 0.0, 0.0, 1.0, 0.0, 0.0, 1.0, 0.0, 0.0, 1.0, 0.0, 0.0, -1.0, 0.0, 0.0, -1.0, 0.0, 0.0, -1.0, 0.0, 0.0, -1.0, 0.0, 0.0, -1.0, 0.0, 0.0, -1.0, 0.0, -1.0, 0.0, 0.0, -1.0, 0.0, 0.0, -1.0, 0.0, 0.0, -1.0, 0.0, 0.0, -1.0, 0.0, 0.0, -1.0, 0.0, 0.0, 1.0, 0.0, 0.0, 1.0, 0.0, 0.0, 1.0, 0.0, 0.0, 1.0, 0.0, 0.0, 1.0, 0.0, 0.0, 1.0, 0.0, 0.0, 0.0, 0.0, -1.0, 0.0, 0.0, -1.0, 0.0, 0.0, -1.0, 0.0, 0.0, -1.0, 0.0, 0.0, -1.0, 0.0, 0.0, -1.0, 0.0, 0.0, 1.0, 0.0, 0.0, 1.0, 0.0, 0.0, 1.0, 0.0, 0.0, 1.0, 0.0, 0.0, 1.0, 0.0, 0.0, 1.0, 0.0, 1.0, 0.0, 0.0, 1.0, 0.0, 0.0, 1.0, 0.0, 0.0, 1.0, 0.0, 0.0, 1.0, 0.0, 0.0, 1.0, 0.0, 0.0, -1.0, 0.0, 0.0, -1.0, 0.0, 0.0, -1.0, 0.0, 0.0, -1.0, 0.0, 0.0, -1.0, 0.0, 0.0, -1.0, 0.0, -1.0, 0.0, 0.0, -1.0, 0.0, 0.0, -1.0, 0.0, 0.0, -1.0, 0.0, 0.0, -1.0, 0.0, 0.0, -1.0, 0.0, 0.0, 1.0, 0.0, 0.0, 1.0, 0.0, 0.0, 1.0, 0.0, 0.0, 1.0, 0.0, 0.0, 1.0, 0.0, 0.0, 1.0, 0.0, 0.0, 0.0, 0.0, -1.0, 0.0, 0.0, -1.0, 0.0, 0.0, -1.0, 0.0, 0.0, -1.0, 0.0, 0.0, -1.0, 0.0, 0.0, -1.0, 0.0, 0.0, 1.0, 0.0, 0.0, 1.0, 0.0, 0.0, 1.0, 0.0, 0.0, 1.0, 0.0, 0.0, 1.0, 0.0, 0.0, 1.0, 0.0, 1.0, 0.0, 0.0, 1.0, 0.0, 0.0, 1.0, 0.0, 0.0, 1.0, 0.0, 0.0, 1.0, 0.0, 0.0, 1.0, 0.0, 0.0, -1.0, 0.0, 0.0, -1.0, 0.0, 0.0, -1.0, 0.0, 0.0, -1.0, 0.0, 0.0, -1.0, 0.0, 0.0, -1.0, 0.0, -1.0, 0.0, 0.0, -1.0, 0.0, 0.0, -1.0, 0.0, 0.0, -1.0, 0.0, 0.0, -1.0, 0.0, 0.0, -1.0, 0.0, 0.0, 1.0, 0.0, 0.0, 1.0, 0.0, 0.0, 1.0, 0.0, 0.0, 1.0, 0.0, 0.0, 1.0, 0.0, 0.0, 1.0, 0.0, 0.0, 0.0, 0.0, -1.0, 0.0, 0.0, -1.0, 0.0, 0.0, -1.0, 0.0, 0.0, -1.0, 0.0, 0.0, -1.0, 0.0, 0.0, -1.0, 0.0, 0.0, 1.0, 0.0, 0.0, 1.0, 0.0, 0.0, 1.0, 0.0, 0.0, 1.0, 0.0, 0.0, 1.0, 0.0, 0.0, 1.0, 0.0, 1.0, 0.0, 0.0, 1.0, 0.0, 0.0, 1.0, 0.0, 0.0, 1.0, 0.0, 0.0, 1.0, 0.0, 0.0, 1.0, 0.0, 0.0, -1.0, 0.0, 0.0, -1.0, 0.0, 0.0, -1.0, 0.0, 0.0, -1.0, 0.0, 0.0, -1.0, 0.0, 0.0, -1.0, 0.0])] * 3)])

# ---- objects
ob_bridge_box_web = bpy.data.objects.new('bridge-box-web', me_bridge_box_web)
ob_bridge_flanges_and_stiffeners = bpy.data.objects.new('bridge-flanges-and-stiffeners', me_bridge_flanges_and_stiffeners)
ob_bridge_bearing_and_diaphragm = bpy.data.objects.new('bridge-bearing-and-diaphragm', me_bridge_bearing_and_diaphragm)

# ---- transforms, parenting, visibility, modifiers, constraints
ob_bridge_box_web.location = (0.0, 0.0, 0.0)
ob_bridge_flanges_and_stiffeners.location = (0.0, 0.0, 0.0)
ob_bridge_bearing_and_diaphragm.location = (0.0, 0.0, 0.0)

# ---- collection membership
scene.collection.objects.link(ob_bridge_box_web)
scene.collection.objects.link(ob_bridge_flanges_and_stiffeners)
scene.collection.objects.link(ob_bridge_bearing_and_diaphragm)

# ---- scene / render settings (as saved in the file)
scene.frame_start = 1; scene.frame_end = 250; scene.frame_set(1)
scene.render.engine = 'BLENDER_EEVEE_NEXT'
scene.render.bake_bias = 0.0
scene.render.bake_samples = 0
scene.cycles.sampling_pattern = 'TABULATED_SOBOL'
scene.eevee.use_volume_custom_range = False
bpy.context.view_layer.update()

# ---- added for rendering (the .blend has no active camera and no usable light): camera, sun + grey world if the file has none
cam_auto = bpy.data.cameras.new('AutoCamera')
cam_auto.lens = 50.0
cam_auto.sensor_width = 36.0
cam_auto.clip_end = 1000.0
ob_auto_camera = bpy.data.objects.new('AutoCamera', cam_auto)
scene.collection.objects.link(ob_auto_camera)
ob_auto_camera.location = (8.11249, -28.087, 28.628)
ob_auto_camera.rotation_euler = (1.09748, -7.21219e-08, 0.694738)
scene.camera = ob_auto_camera
light_auto_sun = bpy.data.lights.new('AutoSun', 'SUN')
light_auto_sun.energy = 3.0
light_auto_sun.angle = 0.0523599
ob_auto_sun = bpy.data.objects.new('AutoSun', light_auto_sun)
scene.collection.objects.link(ob_auto_sun)
ob_auto_sun.rotation_euler = (0.872665, 0.174533, 0.523599)
if scene.world is None:
    world_auto = bpy.data.worlds.new('AutoWorld')
    world_auto.color = (0.3, 0.3, 0.3)
    scene.world = world_auto
bpy.context.view_layer.update()
